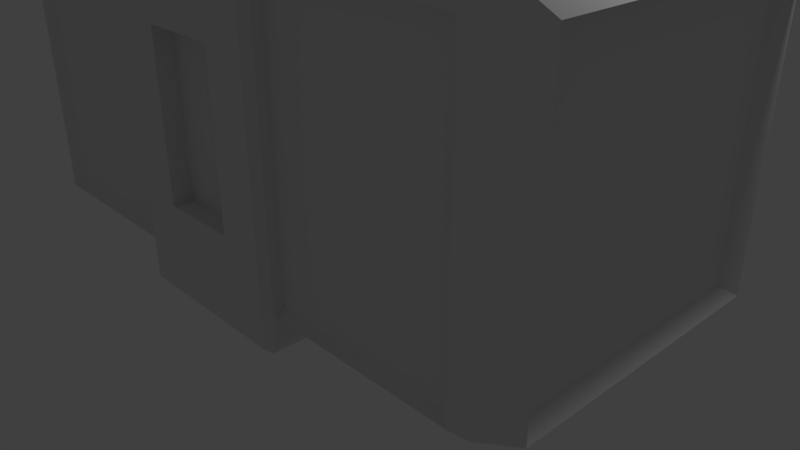 # Source: crate1_MKuhler.blend  (saved by Blender 2.78.0; exported with 4.5.12 LTS)
import bpy
from mathutils import Matrix  # noqa: F401  (used for matrix-valued properties, if any)

bpy.ops.wm.read_factory_settings(use_empty=True)
scene = bpy.context.scene
scene.name = 'Scene'

# ---- collections
col_collection_1 = bpy.data.collections.new('Collection 1'); scene.collection.children.link(col_collection_1)

# ---- world
world_world = bpy.data.worlds.new('World'); scene.world = world_world
world_world.color = (0.05088, 0.05088, 0.05088)
world_world.use_sun_shadow = False
world_world.sun_shadow_jitter_overblur = 0.0
world_world.cycles.sampling_method = 'MANUAL'

# ---- cameras
cam_camera = bpy.data.cameras.new('Camera')
cam_camera.clip_end = 100.0
cam_camera.lens = 35.0
cam_camera.sensor_width = 32.0
cam_camera.sensor_height = 18.0
cam_camera.ortho_scale = 7.314
cam_camera.dof.focus_distance = 0.0
cam_camera.dof.aperture_fstop = 128.0

# ---- lights
light_lamp = bpy.data.lights.new('Lamp', 'POINT')
light_lamp.transmission_factor = 0.0
light_lamp.cutoff_distance = 30.0
light_lamp.energy = 100.0
light_lamp.shadow_buffer_clip_start = 1.001
light_lamp.shadow_soft_size = 0.1
light_lamp.shadow_maximum_resolution = 0.006
light_lamp.use_absolute_resolution = True

# ---- meshes
me_cube_003 = bpy.data.meshes.new('Cube.003')
me_cube_003.from_pydata([(-1.9, -1.833, -0.9203), (-1.9, -1.933, -0.8203), (-2.0, -1.833, -0.8203), (-1.9, -1.933, 2.98), (-1.9, -1.833, 3.08), (-2.0, -1.833, 2.98), (-1.9, 1.967, -0.9203), (-2.0, 1.967, -0.8203), (-0.9, 2.067, 0.1797), (-1.9, 1.967, 3.08), (-0.9, 2.067, 1.98), (-2.0, 1.967, 2.98), (1.9, -1.833, -0.9203), (2.0, -1.833, -0.8203), (1.9, -1.933, -0.8203), (1.9, -1.833, 3.08), (1.9, -1.933, 2.98), (2.0, -1.833, 2.98), (1.9, 1.967, -0.9203), (0.9, 2.067, 0.1797), (2.0, 1.967, -0.8203), (1.9, 1.967, 3.08), (2.0, 1.967, 2.98), (0.9, 2.067, 1.98), (-1.9, 2.067, 2.98), (-1.9, 2.067, -0.8203), (1.9, 2.067, -0.8203), (1.9, 2.067, 2.98), (-0.9, 1.8, 1.98), (-0.9, 1.8, 0.1797), (0.9, 1.8, 0.1797), (0.9, 1.8, 1.98), (-0.9, -1.933, 0.1797), (-0.9, -1.933, 1.98), (0.9, -1.933, 1.98), (0.9, -1.933, 0.1797), (-1.9, -1.933, -0.8203), (-1.9, -1.933, 2.98), (1.9, -1.933, 2.98), (1.9, -1.933, -0.8203), (-0.9, -1.933, 0.1797), (-0.9, -1.933, 1.98), (0.9, -1.933, 1.98), (0.9, -1.933, 0.1797), (-0.9, -1.667, 0.1797), (-0.9, -1.667, 1.98), (0.9, -1.667, 1.98), (0.9, -1.667, 0.1797), (-6.044, -1.444, -0.698), (-6.044, -1.711, -0.4314), (-7.111, -1.444, -0.4314), (-6.044, -1.711, 2.591), (-6.044, -1.444, 2.858), (-7.111, -1.444, 2.591), (-6.044, 1.578, -0.698), (-7.111, 1.578, -0.4314), (-6.044, 1.844, -0.4314), (-6.044, 1.578, 2.858), (-6.044, 1.844, 2.591), (-7.111, 1.578, 2.591), (6.044, -1.444, -0.698), (7.111, -1.444, -0.4314), (6.044, -1.711, -0.4314), (6.044, -1.444, 2.858), (6.044, -1.711, 2.591), (7.111, -1.444, 2.591), (6.044, 1.578, -0.698), (6.044, 1.844, -0.4314), (7.111, 1.578, -0.4314), (6.044, 1.578, 2.858), (7.111, 1.578, 2.591), (6.044, 1.844, 2.591), (-7.111, -1.444, -0.4314), (-6.044, -1.444, -0.698), (-6.044, -1.711, -0.4314), (-7.111, -1.444, 2.591), (-6.044, -1.711, 2.591), (-6.044, -1.444, 2.858), (-6.044, 1.844, -0.4314), (-6.044, 1.578, -0.698), (-7.111, 1.578, -0.4314), (-7.111, 1.578, 2.591), (-6.044, 1.578, 2.858), (-6.044, 1.844, 2.591), (6.044, -1.711, -0.4314), (6.044, -1.444, -0.698), (7.111, -1.444, -0.4314), (7.111, -1.444, 2.591), (6.044, -1.444, 2.858), (6.044, -1.711, 2.591), (7.111, 1.578, -0.4314), (6.044, 1.578, -0.698), (6.044, 1.844, -0.4314), (6.044, 1.844, 2.591), (6.044, 1.578, 2.858), (7.111, 1.578, 2.591), (-7.467, -1.52, -0.5069), (-6.347, -1.52, -0.7869), (-6.347, -1.8, -0.5069), (-7.467, -1.52, 2.666), (-6.347, -1.8, 2.666), (-6.347, -1.52, 2.946), (-6.347, 1.933, -0.5069), (-6.347, 1.653, -0.7869), (-7.467, 1.653, -0.5069), (-7.467, 1.653, 2.666), (-6.347, 1.653, 2.946), (-6.347, 1.933, 2.666), (6.347, -1.8, -0.5069), (6.347, -1.52, -0.7869), (7.467, -1.52, -0.5069), (7.467, -1.52, 2.666), (6.347, -1.52, 2.946), (6.347, -1.8, 2.666), (7.467, 1.653, -0.5069), (6.347, 1.653, -0.7869), (6.347, 1.933, -0.5069), (6.347, 1.933, 2.666), (6.347, 1.653, 2.946), (7.467, 1.653, 2.666)], [], [(16, 3, 37, 38), (20, 22, 17, 13), (21, 9, 4, 15), (2, 5, 11, 7), (19, 8, 29, 30), (0, 1, 2), (3, 4, 5), (6, 7, 25), (9, 24, 11), (12, 13, 14), (15, 16, 17), (18, 26, 20), (21, 22, 27), (6, 0, 2, 7), (1, 3, 5, 2), (4, 9, 11, 5), (24, 25, 7, 11), (18, 6, 25, 26), (9, 21, 27, 24), (22, 20, 26, 27), (12, 18, 20, 13), (21, 15, 17, 22), (16, 14, 13, 17), (0, 12, 14, 1), (15, 4, 3, 16), (6, 18, 12, 0), (10, 8, 25, 24), (8, 19, 26, 25), (23, 10, 24, 27), (19, 23, 27, 26), (29, 28, 31, 30), (10, 23, 31, 28), (8, 10, 28, 29), (23, 19, 30, 31), (32, 35, 43, 40), (1, 14, 39, 36), (3, 1, 36, 37), (14, 16, 38, 39), (32, 33, 37, 36), (34, 35, 39, 38), (35, 32, 36, 39), (33, 34, 38, 37), (40, 43, 47, 44), (33, 32, 40, 41), (34, 33, 41, 42), (35, 34, 42, 43), (47, 46, 45, 44), (41, 40, 44, 45), (42, 41, 45, 46), (43, 42, 46, 47), (62, 64, 51, 49), (68, 70, 65, 61), (69, 57, 52, 63), (50, 53, 59, 55), (56, 58, 71, 67), (57, 69, 94, 82), (65, 70, 95, 87), (49, 51, 76, 74), (56, 67, 92, 78), (69, 63, 88, 94), (50, 55, 80, 72), (51, 64, 89, 76), (66, 54, 79, 91), (68, 61, 86, 90), (54, 48, 73, 79), (63, 52, 77, 88), (55, 59, 81, 80), (60, 66, 91, 85), (62, 49, 74, 84), (58, 56, 78, 83), (67, 71, 93, 92), (48, 60, 85, 73), (59, 53, 75, 81), (70, 68, 90, 95), (61, 65, 87, 86), (54, 66, 60, 48), (85, 91, 115, 109), (84, 74, 98, 108), (83, 78, 102, 107), (92, 93, 117, 116), (73, 85, 109, 97), (81, 75, 99, 105), (95, 90, 114, 119), (86, 87, 111, 110), (77, 82, 106, 101), (93, 83, 107, 117), (89, 84, 108, 113), (75, 72, 96, 99), (82, 94, 118, 106), (87, 95, 119, 111), (74, 76, 100, 98), (78, 92, 116, 102), (94, 88, 112, 118), (72, 80, 104, 96), (76, 89, 113, 100), (91, 79, 103, 115), (53, 50, 72, 75), (64, 62, 84, 89), (71, 58, 83, 93), (52, 57, 82, 77), (97, 98, 96), (100, 101, 99), (103, 104, 102), (106, 107, 105), (109, 110, 108), (112, 113, 111), (115, 116, 114), (118, 119, 117), (103, 97, 96, 104), (98, 100, 99, 96), (101, 106, 105, 99), (107, 102, 104, 105), (115, 103, 102, 116), (106, 118, 117, 107), (119, 114, 116, 117), (109, 115, 114, 110), (118, 112, 111, 119), (113, 108, 110, 111), (97, 109, 108, 98), (112, 101, 100, 113), (80, 81, 105, 104), (88, 77, 101, 112), (79, 73, 97, 103), (90, 86, 110, 114)])
me_cube_003.use_remesh_preserve_volume = False
me_cube_003.use_remesh_preserve_attributes = False
me_cube_003.use_mirror_vertex_groups = False
me_cube_003.update()

# ---- objects
ob_cube_001 = bpy.data.objects.new('Cube.001', me_cube_003)
ob_lamp = bpy.data.objects.new('Lamp', light_lamp)
ob_camera = bpy.data.objects.new('Camera', cam_camera)

# ---- transforms, parenting, visibility, modifiers, constraints
ob_cube_001.location = (-0.1409, -0.1258, 1.0)
ob_cube_001.scale = (0.5625, 1.125, 1.125)
ob_cube_001.lineart.crease_threshold = 0.0
ob_lamp.location = (4.076, 1.005, 5.904)
ob_lamp.rotation_euler = (0.6503, 0.05522, 1.866)
ob_lamp.lock_rotations_4d = False
ob_lamp.empty_display_type = 'ARROWS'
ob_lamp.color = (0.0, 0.0, 0.0, 0.0)
ob_lamp.lineart.crease_threshold = 0.0
ob_camera.location = (7.481, -6.508, 5.344)
ob_camera.rotation_euler = (1.109, 0.0, 0.8149)
ob_camera.lock_rotations_4d = False
ob_camera.empty_display_type = 'ARROWS'
ob_camera.color = (0.0, 0.0, 0.0, 0.0)
ob_camera.display_type = 'WIRE'
ob_camera.lineart.crease_threshold = 0.0

# ---- collection membership
col_collection_1.objects.link(ob_cube_001)
col_collection_1.objects.link(ob_lamp)
col_collection_1.objects.link(ob_camera)

# ---- scene / render settings (as saved in the file)
scene.camera = ob_camera
scene.frame_start = 1; scene.frame_end = 250; scene.frame_set(1)
scene.render.engine = 'BLENDER_EEVEE_NEXT'
scene.render.resolution_percentage = 50
scene.render.dither_intensity = 0.0
scene.cycles.use_denoising = False
scene.cycles.samples = 128
scene.cycles.sampling_pattern = 'TABULATED_SOBOL'
scene.cycles.light_sampling_threshold = 0.0
scene.cycles.use_adaptive_sampling = False
scene.cycles.use_light_tree = False
scene.cycles.blur_glossy = 0.0
scene.cycles.sample_clamp_indirect = 0.0
scene.view_settings.view_transform = 'Standard'
bpy.context.view_layer.update()
